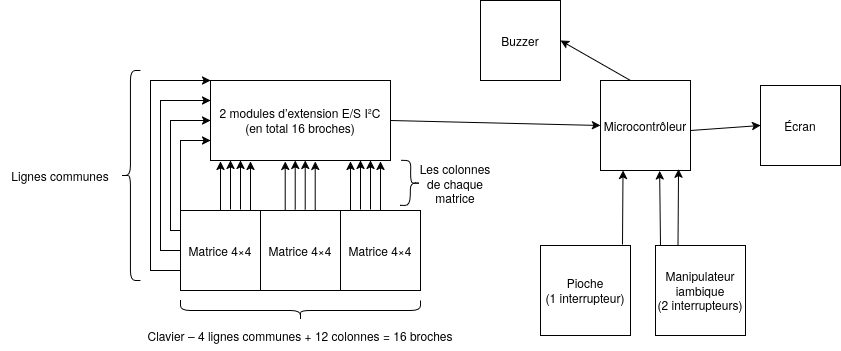

The diagram above was exported from draw.io. Its source (the exported page's mxGraphModel, read from the mxfile embedded in the PNG):
<mxGraphModel dx="2904" dy="849" grid="1" gridSize="10" guides="1" tooltips="1" connect="1" arrows="1" fold="1" page="1" pageScale="1" pageWidth="850" pageHeight="1100" background="light-dark(#FFFFFF,#FFFFFF)" math="0" shadow="0">
  <root>
    <mxCell id="0" />
    <mxCell id="1" parent="0" />
    <mxCell id="vK7cAt-lZokel4HAyVWM-1" parent="1" style="whiteSpace=wrap;html=1;aspect=fixed;" value="&lt;div&gt;Microcontrôleur&lt;/div&gt;" vertex="1">
      <mxGeometry height="90" width="90" x="450" y="250" as="geometry" />
    </mxCell>
    <mxCell id="vK7cAt-lZokel4HAyVWM-2" parent="1" style="whiteSpace=wrap;html=1;aspect=fixed;" value="Écran" vertex="1">
      <mxGeometry height="80" width="80" x="610" y="255" as="geometry" />
    </mxCell>
    <mxCell id="vK7cAt-lZokel4HAyVWM-3" parent="1" style="whiteSpace=wrap;html=1;aspect=fixed;" value="&lt;div&gt;Manipulateur iambique&lt;/div&gt;&lt;div&gt;(2 interrupteurs)&lt;/div&gt;" vertex="1">
      <mxGeometry height="90" width="90" x="505" y="415" as="geometry" />
    </mxCell>
    <mxCell id="vK7cAt-lZokel4HAyVWM-4" parent="1" style="whiteSpace=wrap;html=1;aspect=fixed;" value="&lt;div&gt;Pioche&lt;/div&gt;&lt;div&gt;(1 interrupteur)&lt;/div&gt;" vertex="1">
      <mxGeometry height="90" width="90" x="390" y="415" as="geometry" />
    </mxCell>
    <mxCell id="vK7cAt-lZokel4HAyVWM-5" edge="1" parent="1" source="vK7cAt-lZokel4HAyVWM-4" style="endArrow=classic;html=1;rounded=0;entryX=0.25;entryY=1;entryDx=0;entryDy=0;exitX=0.911;exitY=-0.011;exitDx=0;exitDy=0;exitPerimeter=0;" target="vK7cAt-lZokel4HAyVWM-1" value="">
      <mxGeometry height="50" relative="1" width="50" as="geometry">
        <mxPoint x="460" y="415" as="sourcePoint" />
        <mxPoint x="510" y="365" as="targetPoint" />
      </mxGeometry>
    </mxCell>
    <mxCell id="vK7cAt-lZokel4HAyVWM-6" edge="1" parent="1" style="endArrow=classic;html=1;rounded=0;entryX=0.657;entryY=1.003;entryDx=0;entryDy=0;entryPerimeter=0;" target="vK7cAt-lZokel4HAyVWM-1" value="">
      <mxGeometry height="50" relative="1" width="50" as="geometry">
        <mxPoint x="510" y="415" as="sourcePoint" />
        <mxPoint x="570" y="365" as="targetPoint" />
      </mxGeometry>
    </mxCell>
    <mxCell id="vK7cAt-lZokel4HAyVWM-7" edge="1" parent="1" source="vK7cAt-lZokel4HAyVWM-3" style="endArrow=classic;html=1;rounded=0;entryX=0.867;entryY=0.984;entryDx=0;entryDy=0;entryPerimeter=0;exitX=0.25;exitY=0;exitDx=0;exitDy=0;" target="vK7cAt-lZokel4HAyVWM-1" value="">
      <mxGeometry height="50" relative="1" width="50" as="geometry">
        <mxPoint x="530" y="415" as="sourcePoint" />
        <mxPoint x="580" y="365" as="targetPoint" />
      </mxGeometry>
    </mxCell>
    <mxCell id="vK7cAt-lZokel4HAyVWM-8" parent="1" style="whiteSpace=wrap;html=1;aspect=fixed;" value="Matrice 4×4" vertex="1">
      <mxGeometry height="80" width="80" x="30" y="380" as="geometry" />
    </mxCell>
    <mxCell id="vK7cAt-lZokel4HAyVWM-9" parent="1" style="whiteSpace=wrap;html=1;aspect=fixed;" value="Matrice 4×4" vertex="1">
      <mxGeometry height="80" width="80" x="110" y="380" as="geometry" />
    </mxCell>
    <mxCell id="vK7cAt-lZokel4HAyVWM-10" parent="1" style="whiteSpace=wrap;html=1;aspect=fixed;" value="Matrice 4×4" vertex="1">
      <mxGeometry height="80" width="80" x="190" y="380" as="geometry" />
    </mxCell>
    <mxCell id="vK7cAt-lZokel4HAyVWM-11" parent="1" style="shape=curlyBracket;whiteSpace=wrap;html=1;rounded=1;labelPosition=left;verticalLabelPosition=middle;align=right;verticalAlign=middle;rotation=-90;" value="" vertex="1">
      <mxGeometry height="240" width="20" x="140" y="360" as="geometry" />
    </mxCell>
    <mxCell id="vK7cAt-lZokel4HAyVWM-12" parent="1" style="text;html=1;whiteSpace=wrap;strokeColor=none;fillColor=none;align=center;verticalAlign=middle;rounded=0;autosize=1;resizable=0;" value="Clavier – 4 lignes communes + 12 colonnes = 16 broches" vertex="1">
      <mxGeometry height="30" width="330" x="-15" y="490" as="geometry" />
    </mxCell>
    <mxCell id="vK7cAt-lZokel4HAyVWM-13" edge="1" parent="1" source="vK7cAt-lZokel4HAyVWM-8" style="endArrow=classic;html=1;rounded=0;exitX=0;exitY=0;exitDx=0;exitDy=0;entryX=0;entryY=0.75;entryDx=0;entryDy=0;" target="vK7cAt-lZokel4HAyVWM-19" value="">
      <mxGeometry height="50" relative="1" width="50" as="geometry">
        <Array as="points">
          <mxPoint x="30" y="310" />
        </Array>
        <mxPoint x="10" y="390" as="sourcePoint" />
        <mxPoint x="110" y="310" as="targetPoint" />
      </mxGeometry>
    </mxCell>
    <mxCell id="vK7cAt-lZokel4HAyVWM-14" edge="1" parent="1" style="endArrow=classic;html=1;rounded=0;entryX=0;entryY=0.5;entryDx=0;entryDy=0;" target="vK7cAt-lZokel4HAyVWM-19" value="">
      <mxGeometry height="50" relative="1" width="50" as="geometry">
        <Array as="points">
          <mxPoint x="20" y="400" />
          <mxPoint x="20" y="290" />
        </Array>
        <mxPoint x="30" y="400" as="sourcePoint" />
        <mxPoint x="110" y="290" as="targetPoint" />
      </mxGeometry>
    </mxCell>
    <mxCell id="vK7cAt-lZokel4HAyVWM-15" edge="1" parent="1" style="endArrow=classic;html=1;rounded=0;entryX=0;entryY=0.25;entryDx=0;entryDy=0;" target="vK7cAt-lZokel4HAyVWM-19" value="">
      <mxGeometry height="50" relative="1" width="50" as="geometry">
        <Array as="points">
          <mxPoint x="10" y="420" />
          <mxPoint x="10" y="270" />
        </Array>
        <mxPoint x="30" y="420" as="sourcePoint" />
        <mxPoint x="110" y="270" as="targetPoint" />
      </mxGeometry>
    </mxCell>
    <mxCell id="vK7cAt-lZokel4HAyVWM-16" edge="1" parent="1" style="endArrow=classic;html=1;rounded=0;entryX=0;entryY=0;entryDx=0;entryDy=0;" target="vK7cAt-lZokel4HAyVWM-19" value="">
      <mxGeometry height="50" relative="1" width="50" as="geometry">
        <Array as="points">
          <mxPoint y="440" />
          <mxPoint y="250" />
        </Array>
        <mxPoint x="30" y="440" as="sourcePoint" />
        <mxPoint x="110" y="250" as="targetPoint" />
      </mxGeometry>
    </mxCell>
    <mxCell id="vK7cAt-lZokel4HAyVWM-17" parent="1" style="shape=curlyBracket;whiteSpace=wrap;html=1;rounded=1;labelPosition=left;verticalLabelPosition=middle;align=right;verticalAlign=middle;rotation=0;" value="" vertex="1">
      <mxGeometry height="210" width="20" x="-30" y="240" as="geometry" />
    </mxCell>
    <mxCell id="vK7cAt-lZokel4HAyVWM-18" parent="1" style="text;html=1;whiteSpace=wrap;strokeColor=none;fillColor=none;align=center;verticalAlign=middle;rounded=0;autosize=1;resizable=0;" value="Lignes communes" vertex="1">
      <mxGeometry height="30" width="120" x="-150" y="330" as="geometry" />
    </mxCell>
    <mxCell id="vK7cAt-lZokel4HAyVWM-19" parent="1" style="rounded=0;whiteSpace=wrap;html=1;" value="&lt;div&gt;2 modules d’extension E/S I²C&lt;/div&gt;&lt;div&gt;(en total 16 broches)&lt;/div&gt;" vertex="1">
      <mxGeometry height="80" width="180" x="60" y="250" as="geometry" />
    </mxCell>
    <mxCell id="vK7cAt-lZokel4HAyVWM-20" edge="1" parent="1" style="endArrow=classic;html=1;rounded=0;" value="">
      <mxGeometry height="50" relative="1" width="50" as="geometry">
        <mxPoint x="70" y="380" as="sourcePoint" />
        <mxPoint x="70" y="331" as="targetPoint" />
      </mxGeometry>
    </mxCell>
    <mxCell id="vK7cAt-lZokel4HAyVWM-21" edge="1" parent="1" style="endArrow=classic;html=1;rounded=0;" value="">
      <mxGeometry height="50" relative="1" width="50" as="geometry">
        <mxPoint x="80" y="379" as="sourcePoint" />
        <mxPoint x="80" y="330" as="targetPoint" />
      </mxGeometry>
    </mxCell>
    <mxCell id="vK7cAt-lZokel4HAyVWM-22" edge="1" parent="1" style="endArrow=classic;html=1;rounded=0;" value="">
      <mxGeometry height="50" relative="1" width="50" as="geometry">
        <mxPoint x="90" y="379" as="sourcePoint" />
        <mxPoint x="90" y="330" as="targetPoint" />
      </mxGeometry>
    </mxCell>
    <mxCell id="vK7cAt-lZokel4HAyVWM-23" edge="1" parent="1" style="endArrow=classic;html=1;rounded=0;" value="">
      <mxGeometry height="50" relative="1" width="50" as="geometry">
        <mxPoint x="100" y="380" as="sourcePoint" />
        <mxPoint x="100" y="331" as="targetPoint" />
      </mxGeometry>
    </mxCell>
    <mxCell id="vK7cAt-lZokel4HAyVWM-24" edge="1" parent="1" style="endArrow=classic;html=1;rounded=0;" value="">
      <mxGeometry height="50" relative="1" width="50" as="geometry">
        <mxPoint x="164.71" y="380" as="sourcePoint" />
        <mxPoint x="164.71" y="331" as="targetPoint" />
      </mxGeometry>
    </mxCell>
    <mxCell id="vK7cAt-lZokel4HAyVWM-25" edge="1" parent="1" style="endArrow=classic;html=1;rounded=0;" value="">
      <mxGeometry height="50" relative="1" width="50" as="geometry">
        <mxPoint x="154.71" y="379" as="sourcePoint" />
        <mxPoint x="154.71" y="330" as="targetPoint" />
      </mxGeometry>
    </mxCell>
    <mxCell id="vK7cAt-lZokel4HAyVWM-26" edge="1" parent="1" style="endArrow=classic;html=1;rounded=0;" value="">
      <mxGeometry height="50" relative="1" width="50" as="geometry">
        <mxPoint x="144.71" y="379" as="sourcePoint" />
        <mxPoint x="144.71" y="330" as="targetPoint" />
      </mxGeometry>
    </mxCell>
    <mxCell id="vK7cAt-lZokel4HAyVWM-27" edge="1" parent="1" style="endArrow=classic;html=1;rounded=0;" value="">
      <mxGeometry height="50" relative="1" width="50" as="geometry">
        <mxPoint x="134.71" y="380" as="sourcePoint" />
        <mxPoint x="134.71" y="331" as="targetPoint" />
      </mxGeometry>
    </mxCell>
    <mxCell id="vK7cAt-lZokel4HAyVWM-28" edge="1" parent="1" style="endArrow=classic;html=1;rounded=0;" value="">
      <mxGeometry height="50" relative="1" width="50" as="geometry">
        <mxPoint x="230" y="380" as="sourcePoint" />
        <mxPoint x="230" y="331" as="targetPoint" />
      </mxGeometry>
    </mxCell>
    <mxCell id="vK7cAt-lZokel4HAyVWM-29" edge="1" parent="1" style="endArrow=classic;html=1;rounded=0;" value="">
      <mxGeometry height="50" relative="1" width="50" as="geometry">
        <mxPoint x="220" y="379" as="sourcePoint" />
        <mxPoint x="220" y="330" as="targetPoint" />
      </mxGeometry>
    </mxCell>
    <mxCell id="vK7cAt-lZokel4HAyVWM-30" edge="1" parent="1" style="endArrow=classic;html=1;rounded=0;" value="">
      <mxGeometry height="50" relative="1" width="50" as="geometry">
        <mxPoint x="210" y="379" as="sourcePoint" />
        <mxPoint x="210" y="330" as="targetPoint" />
      </mxGeometry>
    </mxCell>
    <mxCell id="vK7cAt-lZokel4HAyVWM-31" edge="1" parent="1" style="endArrow=classic;html=1;rounded=0;" value="">
      <mxGeometry height="50" relative="1" width="50" as="geometry">
        <mxPoint x="200" y="380" as="sourcePoint" />
        <mxPoint x="200" y="331" as="targetPoint" />
      </mxGeometry>
    </mxCell>
    <mxCell id="vK7cAt-lZokel4HAyVWM-32" parent="1" style="shape=curlyBracket;whiteSpace=wrap;html=1;rounded=1;labelPosition=left;verticalLabelPosition=middle;align=right;verticalAlign=middle;rotation=-179;" value="" vertex="1">
      <mxGeometry height="45" width="20" x="250" y="330" as="geometry" />
    </mxCell>
    <mxCell id="vK7cAt-lZokel4HAyVWM-33" parent="1" style="text;html=1;whiteSpace=wrap;strokeColor=none;fillColor=none;align=center;verticalAlign=middle;rounded=0;autosize=1;resizable=0;" value="&lt;div&gt;Les colonnes&lt;/div&gt;&lt;div&gt;de chaque&lt;/div&gt;&lt;div&gt;matrice&lt;/div&gt;" vertex="1">
      <mxGeometry height="60" width="90" x="260" y="322.5" as="geometry" />
    </mxCell>
    <mxCell id="vK7cAt-lZokel4HAyVWM-34" edge="1" parent="1" style="endArrow=classic;html=1;rounded=0;entryX=0;entryY=0.5;entryDx=0;entryDy=0;" target="vK7cAt-lZokel4HAyVWM-1" value="">
      <mxGeometry height="50" relative="1" width="50" as="geometry">
        <mxPoint x="240" y="290" as="sourcePoint" />
        <mxPoint x="290" y="240" as="targetPoint" />
      </mxGeometry>
    </mxCell>
    <mxCell id="vK7cAt-lZokel4HAyVWM-35" edge="1" parent="1" style="endArrow=classic;html=1;rounded=0;entryX=0;entryY=0.5;entryDx=0;entryDy=0;" target="vK7cAt-lZokel4HAyVWM-2" value="">
      <mxGeometry height="50" relative="1" width="50" as="geometry">
        <mxPoint x="540" y="300" as="sourcePoint" />
        <mxPoint x="590" y="250" as="targetPoint" />
      </mxGeometry>
    </mxCell>
    <mxCell id="vK7cAt-lZokel4HAyVWM-36" parent="1" style="whiteSpace=wrap;html=1;aspect=fixed;" value="Buzzer" vertex="1">
      <mxGeometry height="80" width="80" x="330" y="170" as="geometry" />
    </mxCell>
    <mxCell id="vK7cAt-lZokel4HAyVWM-37" edge="1" parent="1" style="endArrow=classic;html=1;rounded=0;entryX=1;entryY=0.5;entryDx=0;entryDy=0;" target="vK7cAt-lZokel4HAyVWM-36" value="">
      <mxGeometry height="50" relative="1" width="50" as="geometry">
        <mxPoint x="480" y="250" as="sourcePoint" />
        <mxPoint x="530" y="200" as="targetPoint" />
      </mxGeometry>
    </mxCell>
  </root>
</mxGraphModel>